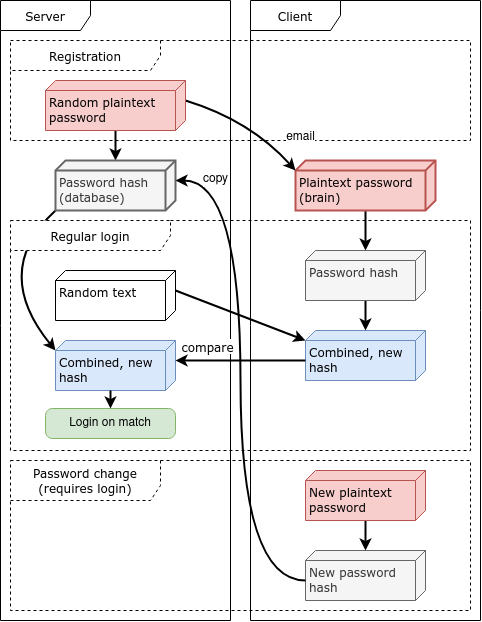

The diagram above was exported from draw.io. Its source (the exported page's mxGraphModel, read from the mxfile embedded in the PNG):
<mxGraphModel dx="679" dy="656" grid="1" gridSize="10" guides="1" tooltips="1" connect="1" arrows="1" fold="1" page="1" pageScale="1" pageWidth="827" pageHeight="1169" math="0" shadow="0">
  <root>
    <mxCell id="WIyWlLk6GJQsqaUBKTNV-0" />
    <mxCell id="WIyWlLk6GJQsqaUBKTNV-1" parent="WIyWlLk6GJQsqaUBKTNV-0" />
    <mxCell id="cZITla3UzyXtL5_DmEwf-58" style="edgeStyle=none;shape=connector;curved=1;rounded=1;orthogonalLoop=1;jettySize=auto;html=1;exitX=1;exitY=1;exitDx=0;exitDy=0;exitPerimeter=0;entryX=0;entryY=0;entryDx=10;entryDy=120;entryPerimeter=0;labelBackgroundColor=default;strokeColor=default;strokeWidth=2;fontFamily=Helvetica;fontSize=12;fontColor=default;endArrow=classic;" edge="1" parent="WIyWlLk6GJQsqaUBKTNV-1" source="cZITla3UzyXtL5_DmEwf-59" target="cZITla3UzyXtL5_DmEwf-39">
      <mxGeometry relative="1" as="geometry">
        <Array as="points">
          <mxPoint x="150" y="390" />
        </Array>
      </mxGeometry>
    </mxCell>
    <mxCell id="cZITla3UzyXtL5_DmEwf-18" value="New password hash" style="verticalAlign=top;align=left;spacingTop=8;spacingLeft=2;spacingRight=12;shape=cube;size=10;direction=south;fontStyle=0;html=1;whiteSpace=wrap;fontFamily=Verdana;fontSize=12;fillColor=#f5f5f5;fontColor=#333333;strokeColor=#666666;" vertex="1" parent="WIyWlLk6GJQsqaUBKTNV-1">
      <mxGeometry x="465" y="670" width="120" height="50" as="geometry" />
    </mxCell>
    <mxCell id="cZITla3UzyXtL5_DmEwf-19" value="Server" style="shape=umlFrame;whiteSpace=wrap;html=1;pointerEvents=0;fontFamily=Verdana;fontSize=12;width=90;height=30;" vertex="1" parent="WIyWlLk6GJQsqaUBKTNV-1">
      <mxGeometry x="160" y="120" width="230" height="620" as="geometry" />
    </mxCell>
    <mxCell id="cZITla3UzyXtL5_DmEwf-23" value="Client" style="shape=umlFrame;whiteSpace=wrap;html=1;pointerEvents=0;fontFamily=Verdana;fontSize=12;width=90;height=30;" vertex="1" parent="WIyWlLk6GJQsqaUBKTNV-1">
      <mxGeometry x="410" y="120" width="230" height="620" as="geometry" />
    </mxCell>
    <mxCell id="cZITla3UzyXtL5_DmEwf-24" value="&lt;div&gt;Password change&lt;/div&gt;&lt;div&gt;(requires login)&lt;br&gt;&lt;/div&gt;" style="shape=umlFrame;whiteSpace=wrap;html=1;pointerEvents=0;fontFamily=Verdana;fontSize=12;width=150;height=40;dashed=1;movable=1;resizable=1;rotatable=1;deletable=1;editable=1;locked=0;connectable=1;" vertex="1" parent="WIyWlLk6GJQsqaUBKTNV-1">
      <mxGeometry x="170" y="580" width="460" height="150" as="geometry" />
    </mxCell>
    <mxCell id="cZITla3UzyXtL5_DmEwf-29" value="Regular login" style="shape=umlFrame;whiteSpace=wrap;html=1;pointerEvents=0;fontFamily=Verdana;fontSize=12;width=160;height=30;dashed=1;movable=1;resizable=1;rotatable=1;deletable=1;editable=1;locked=0;connectable=1;" vertex="1" parent="WIyWlLk6GJQsqaUBKTNV-1">
      <mxGeometry x="170" y="340" width="460" height="230" as="geometry" />
    </mxCell>
    <mxCell id="cZITla3UzyXtL5_DmEwf-56" value="" style="edgeStyle=none;shape=connector;curved=1;rounded=1;orthogonalLoop=1;jettySize=auto;html=1;labelBackgroundColor=default;strokeColor=default;strokeWidth=2;fontFamily=Helvetica;fontSize=12;fontColor=default;endArrow=classic;" edge="1" parent="WIyWlLk6GJQsqaUBKTNV-1" source="cZITla3UzyXtL5_DmEwf-31" target="cZITla3UzyXtL5_DmEwf-54">
      <mxGeometry relative="1" as="geometry" />
    </mxCell>
    <mxCell id="cZITla3UzyXtL5_DmEwf-31" value="&lt;div&gt;Plaintext password&lt;/div&gt;(brain)" style="verticalAlign=top;align=left;spacingTop=8;spacingLeft=2;spacingRight=12;shape=cube;size=10;direction=south;fontStyle=0;html=1;whiteSpace=wrap;fontFamily=Verdana;fontSize=12;fillColor=#f8cecc;strokeColor=#b85450;strokeWidth=2;" vertex="1" parent="WIyWlLk6GJQsqaUBKTNV-1">
      <mxGeometry x="455" y="280" width="140" height="50" as="geometry" />
    </mxCell>
    <mxCell id="cZITla3UzyXtL5_DmEwf-35" style="edgeStyle=none;shape=connector;rounded=0;orthogonalLoop=1;jettySize=auto;html=1;labelBackgroundColor=default;strokeColor=default;strokeWidth=2;fontFamily=Helvetica;fontSize=12;fontColor=default;endArrow=classic;entryX=0;entryY=0;entryDx=10;entryDy=120.00000000000001;entryPerimeter=0;exitX=0;exitY=0;exitDx=20;exitDy=0;exitPerimeter=0;" edge="1" parent="WIyWlLk6GJQsqaUBKTNV-1" source="cZITla3UzyXtL5_DmEwf-32" target="cZITla3UzyXtL5_DmEwf-37">
      <mxGeometry relative="1" as="geometry">
        <mxPoint x="480" y="470" as="targetPoint" />
      </mxGeometry>
    </mxCell>
    <mxCell id="cZITla3UzyXtL5_DmEwf-32" value="Random text" style="verticalAlign=top;align=left;spacingTop=8;spacingLeft=2;spacingRight=12;shape=cube;size=10;direction=south;fontStyle=0;html=1;whiteSpace=wrap;fontFamily=Verdana;fontSize=12;" vertex="1" parent="WIyWlLk6GJQsqaUBKTNV-1">
      <mxGeometry x="215" y="390" width="120" height="50" as="geometry" />
    </mxCell>
    <mxCell id="cZITla3UzyXtL5_DmEwf-37" value="Combined, new hash" style="verticalAlign=top;align=left;spacingTop=8;spacingLeft=2;spacingRight=12;shape=cube;size=10;direction=south;fontStyle=0;html=1;whiteSpace=wrap;fontFamily=Verdana;fontSize=12;fillColor=#dae8fc;strokeColor=#6c8ebf;" vertex="1" parent="WIyWlLk6GJQsqaUBKTNV-1">
      <mxGeometry x="465" y="450" width="120" height="50" as="geometry" />
    </mxCell>
    <mxCell id="cZITla3UzyXtL5_DmEwf-39" value="Combined, new hash" style="verticalAlign=top;align=left;spacingTop=8;spacingLeft=2;spacingRight=12;shape=cube;size=10;direction=south;fontStyle=0;html=1;whiteSpace=wrap;fontFamily=Verdana;fontSize=12;fillColor=#dae8fc;strokeColor=#6c8ebf;" vertex="1" parent="WIyWlLk6GJQsqaUBKTNV-1">
      <mxGeometry x="215" y="460" width="120" height="50" as="geometry" />
    </mxCell>
    <mxCell id="cZITla3UzyXtL5_DmEwf-40" style="edgeStyle=none;shape=connector;rounded=0;orthogonalLoop=1;jettySize=auto;html=1;labelBackgroundColor=default;strokeColor=default;strokeWidth=2;fontFamily=Helvetica;fontSize=12;fontColor=default;endArrow=classic;entryX=0;entryY=0;entryDx=20;entryDy=0;entryPerimeter=0;exitX=0;exitY=0;exitDx=30;exitDy=120.00000000000001;exitPerimeter=0;" edge="1" parent="WIyWlLk6GJQsqaUBKTNV-1" source="cZITla3UzyXtL5_DmEwf-37" target="cZITla3UzyXtL5_DmEwf-39">
      <mxGeometry relative="1" as="geometry">
        <mxPoint x="335" y="420" as="sourcePoint" />
        <mxPoint x="475" y="500" as="targetPoint" />
      </mxGeometry>
    </mxCell>
    <mxCell id="cZITla3UzyXtL5_DmEwf-41" value="compare" style="edgeLabel;html=1;align=center;verticalAlign=middle;resizable=0;points=[];fontSize=12;fontFamily=Verdana;fontColor=default;" vertex="1" connectable="0" parent="WIyWlLk6GJQsqaUBKTNV-1">
      <mxGeometry x="370.00025668215795" y="459.9962659365117" as="geometry">
        <mxPoint x="-3" y="6" as="offset" />
      </mxGeometry>
    </mxCell>
    <mxCell id="cZITla3UzyXtL5_DmEwf-46" value="Login on match" style="rounded=1;whiteSpace=wrap;html=1;absoluteArcSize=1;arcSize=14;strokeWidth=1;strokeColor=#82b366;fontFamily=Helvetica;fontSize=12;fillColor=#d5e8d4;" vertex="1" parent="WIyWlLk6GJQsqaUBKTNV-1">
      <mxGeometry x="205" y="528" width="130" height="30" as="geometry" />
    </mxCell>
    <mxCell id="cZITla3UzyXtL5_DmEwf-47" style="edgeStyle=none;shape=connector;rounded=0;orthogonalLoop=1;jettySize=auto;html=1;labelBackgroundColor=default;strokeColor=default;strokeWidth=2;fontFamily=Helvetica;fontSize=12;fontColor=default;endArrow=classic;entryX=0.5;entryY=0;entryDx=0;entryDy=0;exitX=0;exitY=0;exitDx=50;exitDy=65;exitPerimeter=0;" edge="1" parent="WIyWlLk6GJQsqaUBKTNV-1" source="cZITla3UzyXtL5_DmEwf-39" target="cZITla3UzyXtL5_DmEwf-46">
      <mxGeometry relative="1" as="geometry">
        <mxPoint x="475" y="477" as="sourcePoint" />
        <mxPoint x="335" y="490" as="targetPoint" />
      </mxGeometry>
    </mxCell>
    <mxCell id="cZITla3UzyXtL5_DmEwf-48" value="Registration" style="shape=umlFrame;whiteSpace=wrap;html=1;pointerEvents=0;fontFamily=Verdana;fontSize=12;width=150;height=30;dashed=1;movable=1;resizable=1;rotatable=1;deletable=1;editable=1;locked=0;connectable=1;" vertex="1" parent="WIyWlLk6GJQsqaUBKTNV-1">
      <mxGeometry x="170" y="160" width="460" height="100" as="geometry" />
    </mxCell>
    <mxCell id="cZITla3UzyXtL5_DmEwf-61" value="" style="edgeStyle=none;shape=connector;curved=1;rounded=1;orthogonalLoop=1;jettySize=auto;html=1;labelBackgroundColor=default;strokeColor=default;strokeWidth=2;fontFamily=Helvetica;fontSize=12;fontColor=default;endArrow=classic;" edge="1" parent="WIyWlLk6GJQsqaUBKTNV-1" source="cZITla3UzyXtL5_DmEwf-49" target="cZITla3UzyXtL5_DmEwf-59">
      <mxGeometry relative="1" as="geometry" />
    </mxCell>
    <mxCell id="cZITla3UzyXtL5_DmEwf-64" style="edgeStyle=none;shape=connector;orthogonalLoop=1;jettySize=auto;html=1;exitX=0;exitY=0;exitDx=20;exitDy=0;exitPerimeter=0;entryX=0;entryY=0;entryDx=10;entryDy=140;entryPerimeter=0;labelBackgroundColor=default;strokeColor=default;strokeWidth=2;fontFamily=Helvetica;fontSize=12;fontColor=default;endArrow=classic;curved=1;" edge="1" parent="WIyWlLk6GJQsqaUBKTNV-1" source="cZITla3UzyXtL5_DmEwf-49" target="cZITla3UzyXtL5_DmEwf-31">
      <mxGeometry relative="1" as="geometry">
        <Array as="points">
          <mxPoint x="410" y="240" />
        </Array>
      </mxGeometry>
    </mxCell>
    <mxCell id="cZITla3UzyXtL5_DmEwf-49" value="Random plaintext password" style="verticalAlign=top;align=left;spacingTop=8;spacingLeft=2;spacingRight=12;shape=cube;size=10;direction=south;fontStyle=0;html=1;whiteSpace=wrap;fontFamily=Verdana;fontSize=12;fillColor=#f8cecc;strokeColor=#b85450;" vertex="1" parent="WIyWlLk6GJQsqaUBKTNV-1">
      <mxGeometry x="205" y="200" width="140" height="50" as="geometry" />
    </mxCell>
    <mxCell id="cZITla3UzyXtL5_DmEwf-55" value="" style="edgeStyle=none;shape=connector;curved=1;rounded=1;orthogonalLoop=1;jettySize=auto;html=1;labelBackgroundColor=default;strokeColor=default;strokeWidth=2;fontFamily=Helvetica;fontSize=12;fontColor=default;endArrow=classic;" edge="1" parent="WIyWlLk6GJQsqaUBKTNV-1" source="cZITla3UzyXtL5_DmEwf-54" target="cZITla3UzyXtL5_DmEwf-37">
      <mxGeometry relative="1" as="geometry" />
    </mxCell>
    <mxCell id="cZITla3UzyXtL5_DmEwf-54" value="Password hash" style="verticalAlign=top;align=left;spacingTop=8;spacingLeft=2;spacingRight=12;shape=cube;size=10;direction=south;fontStyle=0;html=1;whiteSpace=wrap;fontFamily=Verdana;fontSize=12;fillColor=#f5f5f5;fontColor=#333333;strokeColor=#666666;" vertex="1" parent="WIyWlLk6GJQsqaUBKTNV-1">
      <mxGeometry x="465" y="370" width="120" height="50" as="geometry" />
    </mxCell>
    <mxCell id="cZITla3UzyXtL5_DmEwf-60" value="" style="edgeStyle=none;shape=connector;curved=1;rounded=1;orthogonalLoop=1;jettySize=auto;html=1;labelBackgroundColor=default;strokeColor=default;strokeWidth=2;fontFamily=Helvetica;fontSize=12;fontColor=default;endArrow=classic;" edge="1" parent="WIyWlLk6GJQsqaUBKTNV-1" source="cZITla3UzyXtL5_DmEwf-57" target="cZITla3UzyXtL5_DmEwf-18">
      <mxGeometry relative="1" as="geometry" />
    </mxCell>
    <mxCell id="cZITla3UzyXtL5_DmEwf-57" value="New plaintext password" style="verticalAlign=top;align=left;spacingTop=8;spacingLeft=2;spacingRight=12;shape=cube;size=10;direction=south;fontStyle=0;html=1;whiteSpace=wrap;fontFamily=Verdana;fontSize=12;fillColor=#f8cecc;strokeColor=#b85450;" vertex="1" parent="WIyWlLk6GJQsqaUBKTNV-1">
      <mxGeometry x="465" y="590" width="120" height="50" as="geometry" />
    </mxCell>
    <mxCell id="cZITla3UzyXtL5_DmEwf-59" value="&lt;div&gt;Password hash&lt;/div&gt;(database)" style="verticalAlign=top;align=left;spacingTop=8;spacingLeft=2;spacingRight=12;shape=cube;size=10;direction=south;fontStyle=0;html=1;whiteSpace=wrap;fontFamily=Verdana;fontSize=12;fillColor=#f5f5f5;strokeColor=#666666;fontColor=#333333;strokeWidth=2;" vertex="1" parent="WIyWlLk6GJQsqaUBKTNV-1">
      <mxGeometry x="215" y="280" width="120" height="50" as="geometry" />
    </mxCell>
    <mxCell id="cZITla3UzyXtL5_DmEwf-62" style="edgeStyle=none;shape=connector;curved=1;rounded=1;orthogonalLoop=1;jettySize=auto;html=1;exitX=0;exitY=0;exitDx=30;exitDy=120;exitPerimeter=0;entryX=0;entryY=0;entryDx=20;entryDy=0;entryPerimeter=0;labelBackgroundColor=default;strokeColor=default;strokeWidth=2;fontFamily=Helvetica;fontSize=12;fontColor=default;endArrow=classic;" edge="1" parent="WIyWlLk6GJQsqaUBKTNV-1" source="cZITla3UzyXtL5_DmEwf-18" target="cZITla3UzyXtL5_DmEwf-59">
      <mxGeometry relative="1" as="geometry">
        <mxPoint x="205" y="340" as="sourcePoint" />
        <mxPoint x="215" y="480" as="targetPoint" />
        <Array as="points">
          <mxPoint x="400" y="700" />
          <mxPoint x="400" y="300" />
        </Array>
      </mxGeometry>
    </mxCell>
    <mxCell id="cZITla3UzyXtL5_DmEwf-63" value="copy" style="edgeLabel;html=1;align=center;verticalAlign=middle;resizable=0;points=[];fontSize=12;fontFamily=Helvetica;fontColor=default;" vertex="1" connectable="0" parent="cZITla3UzyXtL5_DmEwf-62">
      <mxGeometry x="0.0852" relative="1" as="geometry">
        <mxPoint x="-25" y="-179" as="offset" />
      </mxGeometry>
    </mxCell>
    <mxCell id="cZITla3UzyXtL5_DmEwf-65" value="email" style="edgeLabel;html=1;align=center;verticalAlign=middle;resizable=0;points=[];fontSize=12;fontFamily=Helvetica;fontColor=default;" vertex="1" connectable="0" parent="WIyWlLk6GJQsqaUBKTNV-1">
      <mxGeometry x="460.00015537465" y="260.00394038865085" as="geometry">
        <mxPoint y="-3" as="offset" />
      </mxGeometry>
    </mxCell>
  </root>
</mxGraphModel>